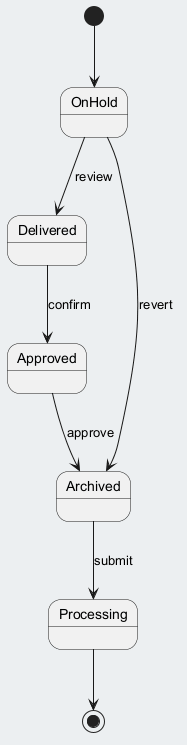

The diagram above was rendered by PlantUML. Its source (embedded in the PNG):
@startuml
skinparam backgroundColor #ECEFF1
skinparam classBackgroundColor #FFFFFF
skinparam classBorderColor #455A64
[*] --> OnHold
OnHold --> Delivered : review
Delivered --> Approved : confirm
Approved --> Archived : approve
Archived --> Processing : submit
OnHold --> Archived : revert
Processing --> [*]
@enduml